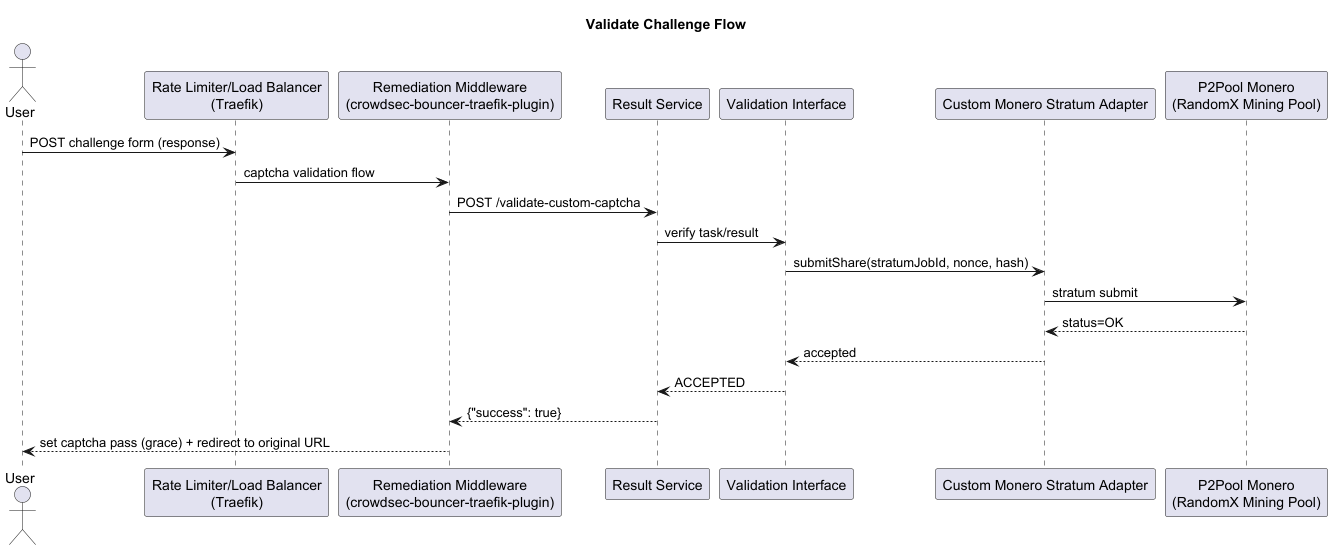

The diagram above was rendered by PlantUML. Its source (embedded in the PNG):
@startuml
title Validate Challenge Flow

skinparam shadowing false
skinparam responseMessageBelowArrow true

actor User
participant "Rate Limiter/Load Balancer\n(Traefik)" as RateLimiter
participant "Remediation Middleware\n(crowdsec-bouncer-traefik-plugin)" as Middleware
participant "Result Service" as ResultService
participant "Validation Interface" as ValidationIF
participant "Custom Monero Stratum Adapter" as MoneroAdapter
participant "P2Pool Monero\n(RandomX Mining Pool)" as P2Pool

User -> RateLimiter: POST challenge form (response)
RateLimiter -> Middleware: captcha validation flow
Middleware -> ResultService: POST /validate-custom-captcha
ResultService -> ValidationIF: verify task/result
ValidationIF -> MoneroAdapter: submitShare(stratumJobId, nonce, hash)
MoneroAdapter -> P2Pool: stratum submit
P2Pool --> MoneroAdapter: status=OK
MoneroAdapter --> ValidationIF: accepted
ValidationIF --> ResultService: ACCEPTED
ResultService --> Middleware: {"success": true}

Middleware --> User: set captcha pass (grace) + redirect to original URL

@enduml